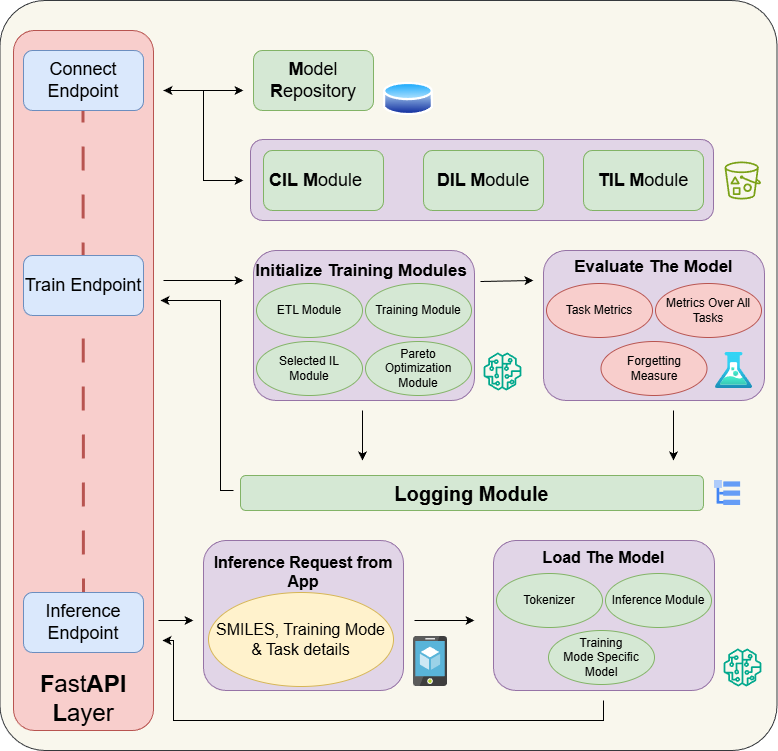

The diagram above was exported from draw.io. Its source (the exported page's mxGraphModel, read from the mxfile embedded in the PNG):
<mxGraphModel dx="1678" dy="968" grid="1" gridSize="10" guides="1" tooltips="1" connect="1" arrows="1" fold="1" page="1" pageScale="1" pageWidth="827" pageHeight="1169" math="0" shadow="0">
  <root>
    <mxCell id="0" />
    <mxCell id="1" parent="0" />
    <mxCell id="kJlgFQlCxpfYoP3P1Zr3-81" value="" style="rounded=1;whiteSpace=wrap;html=1;arcSize=6;fillColor=#f9f7ed;strokeColor=#36393d;" vertex="1" parent="1">
      <mxGeometry x="36.5" y="40" width="777" height="750" as="geometry" />
    </mxCell>
    <mxCell id="kJlgFQlCxpfYoP3P1Zr3-1" value="&lt;font style=&quot;font-size: 24px;&quot;&gt;&lt;b&gt;F&lt;/b&gt;ast&lt;b&gt;API&lt;/b&gt;&lt;/font&gt;&lt;div&gt;&lt;font style=&quot;font-size: 24px;&quot;&gt;&lt;b&gt;L&lt;/b&gt;ayer&lt;/font&gt;&lt;/div&gt;" style="rounded=1;whiteSpace=wrap;html=1;verticalAlign=bottom;fillColor=#f8cecc;strokeColor=#b85450;" vertex="1" parent="1">
      <mxGeometry x="50" y="70" width="140" height="700" as="geometry" />
    </mxCell>
    <mxCell id="kJlgFQlCxpfYoP3P1Zr3-5" value="&lt;font style=&quot;font-size: 18px;&quot;&gt;&lt;b&gt;M&lt;/b&gt;odel &lt;b&gt;R&lt;/b&gt;epository&lt;/font&gt;" style="rounded=1;whiteSpace=wrap;html=1;fillColor=#d5e8d4;strokeColor=#82b366;" vertex="1" parent="1">
      <mxGeometry x="290" y="90" width="120" height="60" as="geometry" />
    </mxCell>
    <mxCell id="kJlgFQlCxpfYoP3P1Zr3-6" value="" style="image;aspect=fixed;perimeter=ellipsePerimeter;html=1;align=center;shadow=0;dashed=0;spacingTop=3;image=img/lib/active_directory/database.svg;" vertex="1" parent="1">
      <mxGeometry x="420" y="120" width="50" height="37" as="geometry" />
    </mxCell>
    <mxCell id="kJlgFQlCxpfYoP3P1Zr3-8" value="" style="endArrow=classic;html=1;rounded=0;" edge="1" parent="1">
      <mxGeometry width="50" height="50" relative="1" as="geometry">
        <mxPoint x="200" y="130" as="sourcePoint" />
        <mxPoint x="280" y="130" as="targetPoint" />
      </mxGeometry>
    </mxCell>
    <mxCell id="kJlgFQlCxpfYoP3P1Zr3-9" value="" style="endArrow=classic;html=1;rounded=0;" edge="1" parent="1">
      <mxGeometry width="50" height="50" relative="1" as="geometry">
        <mxPoint x="240" y="130" as="sourcePoint" />
        <mxPoint x="280" y="220" as="targetPoint" />
        <Array as="points">
          <mxPoint x="240" y="220" />
        </Array>
      </mxGeometry>
    </mxCell>
    <mxCell id="kJlgFQlCxpfYoP3P1Zr3-14" value="" style="endArrow=none;dashed=1;html=1;rounded=0;dashPattern=8 8;strokeWidth=3;fillColor=#f8cecc;strokeColor=#b85450;" edge="1" parent="1">
      <mxGeometry width="50" height="50" relative="1" as="geometry">
        <mxPoint x="120" y="690" as="sourcePoint" />
        <mxPoint x="119.5" y="90" as="targetPoint" />
      </mxGeometry>
    </mxCell>
    <mxCell id="kJlgFQlCxpfYoP3P1Zr3-4" value="&lt;span style=&quot;font-size: 18px;&quot;&gt;Connect Endpoint&lt;/span&gt;" style="rounded=1;whiteSpace=wrap;html=1;fillColor=#dae8fc;strokeColor=#6c8ebf;" vertex="1" parent="1">
      <mxGeometry x="60" y="90" width="120" height="60" as="geometry" />
    </mxCell>
    <mxCell id="kJlgFQlCxpfYoP3P1Zr3-3" value="&lt;font style=&quot;font-size: 18px;&quot;&gt;Train Endpoint&lt;/font&gt;" style="rounded=1;whiteSpace=wrap;html=1;fillColor=#dae8fc;strokeColor=#6c8ebf;" vertex="1" parent="1">
      <mxGeometry x="60" y="295" width="120" height="60" as="geometry" />
    </mxCell>
    <mxCell id="kJlgFQlCxpfYoP3P1Zr3-2" value="&lt;span style=&quot;font-size: 18px;&quot;&gt;Inference Endpoint&lt;/span&gt;" style="rounded=1;whiteSpace=wrap;html=1;fillColor=#dae8fc;strokeColor=#6c8ebf;" vertex="1" parent="1">
      <mxGeometry x="60" y="632" width="120" height="60" as="geometry" />
    </mxCell>
    <mxCell id="kJlgFQlCxpfYoP3P1Zr3-16" value="" style="endArrow=classic;html=1;rounded=0;" edge="1" parent="1">
      <mxGeometry width="50" height="50" relative="1" as="geometry">
        <mxPoint x="200" y="320" as="sourcePoint" />
        <mxPoint x="280" y="320" as="targetPoint" />
      </mxGeometry>
    </mxCell>
    <mxCell id="kJlgFQlCxpfYoP3P1Zr3-38" value="&lt;b&gt;&lt;font style=&quot;&quot;&gt;&lt;font style=&quot;font-size: 17px;&quot;&gt;Initialize Training Modules&amp;nbsp;&lt;/font&gt;&lt;br&gt;&lt;br&gt;&lt;/font&gt;&lt;/b&gt;&lt;div&gt;&lt;font style=&quot;font-size: 18px;&quot;&gt;&lt;b style=&quot;&quot;&gt;&lt;font style=&quot;&quot;&gt;&lt;br&gt;&lt;br&gt;&lt;/font&gt;&lt;/b&gt;&lt;br&gt;&lt;/font&gt;&lt;br&gt;&lt;/div&gt;&lt;div&gt;&lt;br&gt;&lt;/div&gt;" style="rounded=1;whiteSpace=wrap;html=1;fillColor=#e1d5e7;strokeColor=#9673a6;" vertex="1" parent="1">
      <mxGeometry x="290" y="290" width="221" height="150" as="geometry" />
    </mxCell>
    <mxCell id="kJlgFQlCxpfYoP3P1Zr3-39" value="ETL Module" style="ellipse;whiteSpace=wrap;html=1;fillColor=#d5e8d4;strokeColor=#82b366;" vertex="1" parent="1">
      <mxGeometry x="293" y="323" width="106" height="54" as="geometry" />
    </mxCell>
    <mxCell id="kJlgFQlCxpfYoP3P1Zr3-40" value="Training Module" style="ellipse;whiteSpace=wrap;html=1;fillColor=#d5e8d4;strokeColor=#82b366;" vertex="1" parent="1">
      <mxGeometry x="402" y="323" width="106" height="54" as="geometry" />
    </mxCell>
    <mxCell id="kJlgFQlCxpfYoP3P1Zr3-41" value="Selected IL&lt;div&gt;Module&lt;/div&gt;" style="ellipse;whiteSpace=wrap;html=1;fillColor=#d5e8d4;strokeColor=#82b366;" vertex="1" parent="1">
      <mxGeometry x="293" y="381" width="106" height="54" as="geometry" />
    </mxCell>
    <mxCell id="kJlgFQlCxpfYoP3P1Zr3-42" value="Pareto Optimization&lt;div&gt;Module&lt;/div&gt;" style="ellipse;whiteSpace=wrap;html=1;fillColor=#d5e8d4;strokeColor=#82b366;" vertex="1" parent="1">
      <mxGeometry x="402" y="381" width="106" height="54" as="geometry" />
    </mxCell>
    <mxCell id="kJlgFQlCxpfYoP3P1Zr3-43" value="&lt;b&gt;&lt;font style=&quot;font-size: 17px;&quot;&gt;Evaluate The Model&lt;br&gt;&lt;/font&gt;&lt;/b&gt;&lt;div&gt;&lt;font style=&quot;font-size: 17px;&quot;&gt;&lt;b&gt;&lt;font style=&quot;&quot;&gt;&lt;br&gt;&lt;br&gt;&lt;/font&gt;&lt;/b&gt;&lt;br&gt;&lt;br&gt;&lt;br&gt;&lt;/font&gt;&lt;br&gt;&lt;/div&gt;" style="rounded=1;whiteSpace=wrap;html=1;fillColor=#e1d5e7;strokeColor=#9673a6;" vertex="1" parent="1">
      <mxGeometry x="580" y="290" width="221" height="150" as="geometry" />
    </mxCell>
    <mxCell id="kJlgFQlCxpfYoP3P1Zr3-44" value="Task Metrics" style="ellipse;whiteSpace=wrap;html=1;fillColor=#f8cecc;strokeColor=#b85450;" vertex="1" parent="1">
      <mxGeometry x="583" y="323" width="106" height="54" as="geometry" />
    </mxCell>
    <mxCell id="kJlgFQlCxpfYoP3P1Zr3-45" value="Metrics Over All Tasks" style="ellipse;whiteSpace=wrap;html=1;fillColor=#f8cecc;strokeColor=#b85450;" vertex="1" parent="1">
      <mxGeometry x="692" y="323" width="106" height="54" as="geometry" />
    </mxCell>
    <mxCell id="kJlgFQlCxpfYoP3P1Zr3-46" value="Forgetting Measure" style="ellipse;whiteSpace=wrap;html=1;fillColor=#f8cecc;strokeColor=#b85450;" vertex="1" parent="1">
      <mxGeometry x="637.5" y="381" width="106" height="54" as="geometry" />
    </mxCell>
    <mxCell id="kJlgFQlCxpfYoP3P1Zr3-47" value="&lt;font style=&quot;font-size: 20px;&quot;&gt;&lt;b style=&quot;&quot;&gt;Logging Module&lt;/b&gt;&lt;/font&gt;" style="rounded=1;whiteSpace=wrap;html=1;fillColor=#d5e8d4;strokeColor=#82b366;" vertex="1" parent="1">
      <mxGeometry x="277" y="515" width="463" height="35" as="geometry" />
    </mxCell>
    <mxCell id="kJlgFQlCxpfYoP3P1Zr3-50" value="" style="endArrow=classic;html=1;rounded=0;" edge="1" parent="1">
      <mxGeometry width="50" height="50" relative="1" as="geometry">
        <mxPoint x="517" y="321" as="sourcePoint" />
        <mxPoint x="570" y="320" as="targetPoint" />
      </mxGeometry>
    </mxCell>
    <mxCell id="kJlgFQlCxpfYoP3P1Zr3-51" value="" style="endArrow=classic;html=1;rounded=0;" edge="1" parent="1">
      <mxGeometry width="50" height="50" relative="1" as="geometry">
        <mxPoint x="710" y="450" as="sourcePoint" />
        <mxPoint x="710" y="500" as="targetPoint" />
      </mxGeometry>
    </mxCell>
    <mxCell id="kJlgFQlCxpfYoP3P1Zr3-52" value="" style="endArrow=classic;html=1;rounded=0;" edge="1" parent="1">
      <mxGeometry width="50" height="50" relative="1" as="geometry">
        <mxPoint x="399" y="450" as="sourcePoint" />
        <mxPoint x="399" y="500" as="targetPoint" />
      </mxGeometry>
    </mxCell>
    <mxCell id="kJlgFQlCxpfYoP3P1Zr3-53" value="" style="endArrow=classic;html=1;rounded=0;" edge="1" parent="1">
      <mxGeometry width="50" height="50" relative="1" as="geometry">
        <mxPoint x="270" y="530" as="sourcePoint" />
        <mxPoint x="197" y="340" as="targetPoint" />
        <Array as="points">
          <mxPoint x="257" y="530" />
          <mxPoint x="257" y="340" />
        </Array>
      </mxGeometry>
    </mxCell>
    <mxCell id="kJlgFQlCxpfYoP3P1Zr3-54" value="" style="endArrow=classic;html=1;rounded=0;" edge="1" parent="1">
      <mxGeometry width="50" height="50" relative="1" as="geometry">
        <mxPoint x="240" y="130" as="sourcePoint" />
        <mxPoint x="200" y="130" as="targetPoint" />
      </mxGeometry>
    </mxCell>
    <mxCell id="kJlgFQlCxpfYoP3P1Zr3-55" value="" style="sketch=0;outlineConnect=0;fontColor=#232F3E;gradientColor=none;fillColor=#01A88D;strokeColor=none;dashed=0;verticalLabelPosition=bottom;verticalAlign=top;align=center;html=1;fontSize=12;fontStyle=0;aspect=fixed;pointerEvents=1;shape=mxgraph.aws4.sagemaker_model;" vertex="1" parent="1">
      <mxGeometry x="520" y="392" width="38" height="38" as="geometry" />
    </mxCell>
    <mxCell id="kJlgFQlCxpfYoP3P1Zr3-56" value="" style="image;aspect=fixed;html=1;points=[];align=center;fontSize=12;image=img/lib/azure2/general/Load_Test.svg;" vertex="1" parent="1">
      <mxGeometry x="752" y="392" width="37.09" height="36" as="geometry" />
    </mxCell>
    <mxCell id="kJlgFQlCxpfYoP3P1Zr3-58" value="" style="editableCssRules=.*;html=1;shape=image;verticalLabelPosition=bottom;labelBackgroundColor=#ffffff;verticalAlign=top;aspect=fixed;imageAspect=0;image=data:image/svg+xml,(base64 omitted: 608 chars);" vertex="1" parent="1">
      <mxGeometry x="751" y="520" width="26.32" height="25" as="geometry" />
    </mxCell>
    <mxCell id="kJlgFQlCxpfYoP3P1Zr3-59" value="&lt;b&gt;&lt;font style=&quot;font-size: 16px;&quot;&gt;Inference Request from App&lt;br&gt;&lt;br&gt;&lt;/font&gt;&lt;/b&gt;&lt;div&gt;&lt;b&gt;&lt;font style=&quot;font-size: 16px;&quot;&gt;&lt;br&gt;&lt;br&gt;&lt;/font&gt;&lt;/b&gt;&lt;br&gt;&lt;br&gt;&lt;/div&gt;" style="rounded=1;whiteSpace=wrap;html=1;fillColor=#e1d5e7;strokeColor=#9673a6;" vertex="1" parent="1">
      <mxGeometry x="240" y="580" width="200" height="150" as="geometry" />
    </mxCell>
    <mxCell id="kJlgFQlCxpfYoP3P1Zr3-60" value="&lt;font style=&quot;font-size: 16px;&quot;&gt;SMILES, Training Mode &amp;amp; Task details&lt;/font&gt;" style="ellipse;whiteSpace=wrap;html=1;fillColor=#fff2cc;strokeColor=#d6b656;" vertex="1" parent="1">
      <mxGeometry x="245" y="632" width="185" height="94" as="geometry" />
    </mxCell>
    <mxCell id="kJlgFQlCxpfYoP3P1Zr3-71" value="" style="group" vertex="1" connectable="0" parent="1">
      <mxGeometry x="530" y="580" width="221" height="150" as="geometry" />
    </mxCell>
    <mxCell id="kJlgFQlCxpfYoP3P1Zr3-62" value="&lt;b&gt;&lt;font style=&quot;font-size: 16px;&quot;&gt;Load The Model&lt;br&gt;&lt;br&gt;&lt;/font&gt;&lt;/b&gt;&lt;div&gt;&lt;b&gt;&lt;font style=&quot;font-size: 16px;&quot;&gt;&lt;br&gt;&lt;br&gt;&lt;/font&gt;&lt;/b&gt;&lt;br&gt;&lt;br&gt;&lt;br&gt;&lt;br&gt;&lt;/div&gt;" style="rounded=1;whiteSpace=wrap;html=1;fillColor=#e1d5e7;strokeColor=#9673a6;" vertex="1" parent="kJlgFQlCxpfYoP3P1Zr3-71">
      <mxGeometry width="221" height="150" as="geometry" />
    </mxCell>
    <mxCell id="kJlgFQlCxpfYoP3P1Zr3-63" value="Tokenizer" style="ellipse;whiteSpace=wrap;html=1;fillColor=#d5e8d4;strokeColor=#82b366;" vertex="1" parent="kJlgFQlCxpfYoP3P1Zr3-71">
      <mxGeometry x="3" y="33" width="106" height="54" as="geometry" />
    </mxCell>
    <mxCell id="kJlgFQlCxpfYoP3P1Zr3-64" value="&lt;div&gt;Training Mode&amp;nbsp;&lt;span style=&quot;background-color: transparent; color: light-dark(rgb(0, 0, 0), rgb(255, 255, 255));&quot;&gt;Specific&lt;/span&gt;&lt;/div&gt;&lt;div&gt;Model&lt;/div&gt;" style="ellipse;whiteSpace=wrap;html=1;fillColor=#d5e8d4;strokeColor=#82b366;" vertex="1" parent="kJlgFQlCxpfYoP3P1Zr3-71">
      <mxGeometry x="55" y="90" width="106" height="54" as="geometry" />
    </mxCell>
    <mxCell id="kJlgFQlCxpfYoP3P1Zr3-70" value="Inference Module" style="ellipse;whiteSpace=wrap;html=1;fillColor=#d5e8d4;strokeColor=#82b366;" vertex="1" parent="kJlgFQlCxpfYoP3P1Zr3-71">
      <mxGeometry x="112" y="33" width="106" height="54" as="geometry" />
    </mxCell>
    <mxCell id="kJlgFQlCxpfYoP3P1Zr3-75" value="" style="endArrow=classic;html=1;rounded=0;" edge="1" parent="1">
      <mxGeometry width="50" height="50" relative="1" as="geometry">
        <mxPoint x="195" y="660" as="sourcePoint" />
        <mxPoint x="230" y="660" as="targetPoint" />
      </mxGeometry>
    </mxCell>
    <mxCell id="kJlgFQlCxpfYoP3P1Zr3-77" value="" style="endArrow=classic;html=1;rounded=0;" edge="1" parent="1">
      <mxGeometry width="50" height="50" relative="1" as="geometry">
        <mxPoint x="451" y="660" as="sourcePoint" />
        <mxPoint x="511" y="660" as="targetPoint" />
      </mxGeometry>
    </mxCell>
    <mxCell id="kJlgFQlCxpfYoP3P1Zr3-78" value="" style="endArrow=classic;html=1;rounded=0;" edge="1" parent="1">
      <mxGeometry width="50" height="50" relative="1" as="geometry">
        <mxPoint x="640" y="740" as="sourcePoint" />
        <mxPoint x="199" y="680" as="targetPoint" />
        <Array as="points">
          <mxPoint x="640" y="760" />
          <mxPoint x="210" y="760" />
          <mxPoint x="210" y="680" />
        </Array>
      </mxGeometry>
    </mxCell>
    <mxCell id="kJlgFQlCxpfYoP3P1Zr3-79" value="" style="sketch=0;outlineConnect=0;fontColor=#232F3E;gradientColor=none;fillColor=#01A88D;strokeColor=none;dashed=0;verticalLabelPosition=bottom;verticalAlign=top;align=center;html=1;fontSize=12;fontStyle=0;aspect=fixed;pointerEvents=1;shape=mxgraph.aws4.sagemaker_model;" vertex="1" parent="1">
      <mxGeometry x="760" y="688" width="38" height="38" as="geometry" />
    </mxCell>
    <mxCell id="kJlgFQlCxpfYoP3P1Zr3-80" value="" style="image;sketch=0;aspect=fixed;html=1;points=[];align=center;fontSize=12;image=img/lib/mscae/App_Service_Mobile_App.svg;" vertex="1" parent="1">
      <mxGeometry x="450" y="676" width="34" height="50" as="geometry" />
    </mxCell>
    <mxCell id="kJlgFQlCxpfYoP3P1Zr3-83" value="" style="group" vertex="1" connectable="0" parent="1">
      <mxGeometry x="287" y="179" width="510.53999999999996" height="81" as="geometry" />
    </mxCell>
    <mxCell id="kJlgFQlCxpfYoP3P1Zr3-82" value="" style="rounded=1;whiteSpace=wrap;html=1;fillColor=#e1d5e7;strokeColor=#9673a6;" vertex="1" parent="kJlgFQlCxpfYoP3P1Zr3-83">
      <mxGeometry width="463" height="81" as="geometry" />
    </mxCell>
    <mxCell id="kJlgFQlCxpfYoP3P1Zr3-10" value="&lt;font style=&quot;font-size: 18px;&quot;&gt;&lt;b style=&quot;&quot;&gt;CIL&lt;/b&gt; &lt;b style=&quot;&quot;&gt;M&lt;/b&gt;odule&amp;nbsp; &amp;nbsp;&lt;/font&gt;" style="rounded=1;whiteSpace=wrap;html=1;fillColor=#d5e8d4;strokeColor=#82b366;" vertex="1" parent="kJlgFQlCxpfYoP3P1Zr3-83">
      <mxGeometry x="13" y="11" width="120" height="60" as="geometry" />
    </mxCell>
    <mxCell id="kJlgFQlCxpfYoP3P1Zr3-11" value="&lt;font style=&quot;font-size: 18px;&quot;&gt;&lt;b&gt;DIL M&lt;/b&gt;odule&lt;/font&gt;" style="rounded=1;whiteSpace=wrap;html=1;fillColor=#d5e8d4;strokeColor=#82b366;" vertex="1" parent="kJlgFQlCxpfYoP3P1Zr3-83">
      <mxGeometry x="173" y="11" width="120" height="60" as="geometry" />
    </mxCell>
    <mxCell id="kJlgFQlCxpfYoP3P1Zr3-12" value="&lt;font style=&quot;font-size: 18px;&quot;&gt;&lt;b style=&quot;&quot;&gt;TIL M&lt;/b&gt;odule&lt;/font&gt;" style="rounded=1;whiteSpace=wrap;html=1;fillColor=#d5e8d4;strokeColor=#82b366;" vertex="1" parent="kJlgFQlCxpfYoP3P1Zr3-83">
      <mxGeometry x="333" y="11" width="120" height="60" as="geometry" />
    </mxCell>
    <mxCell id="kJlgFQlCxpfYoP3P1Zr3-13" value="" style="sketch=0;outlineConnect=0;fontColor=#232F3E;gradientColor=none;fillColor=#7AA116;strokeColor=none;dashed=0;verticalLabelPosition=bottom;verticalAlign=top;align=center;html=1;fontSize=12;fontStyle=0;aspect=fixed;pointerEvents=1;shape=mxgraph.aws4.bucket_with_objects;" vertex="1" parent="kJlgFQlCxpfYoP3P1Zr3-83">
      <mxGeometry x="474" y="22" width="36.54" height="38" as="geometry" />
    </mxCell>
  </root>
</mxGraphModel>